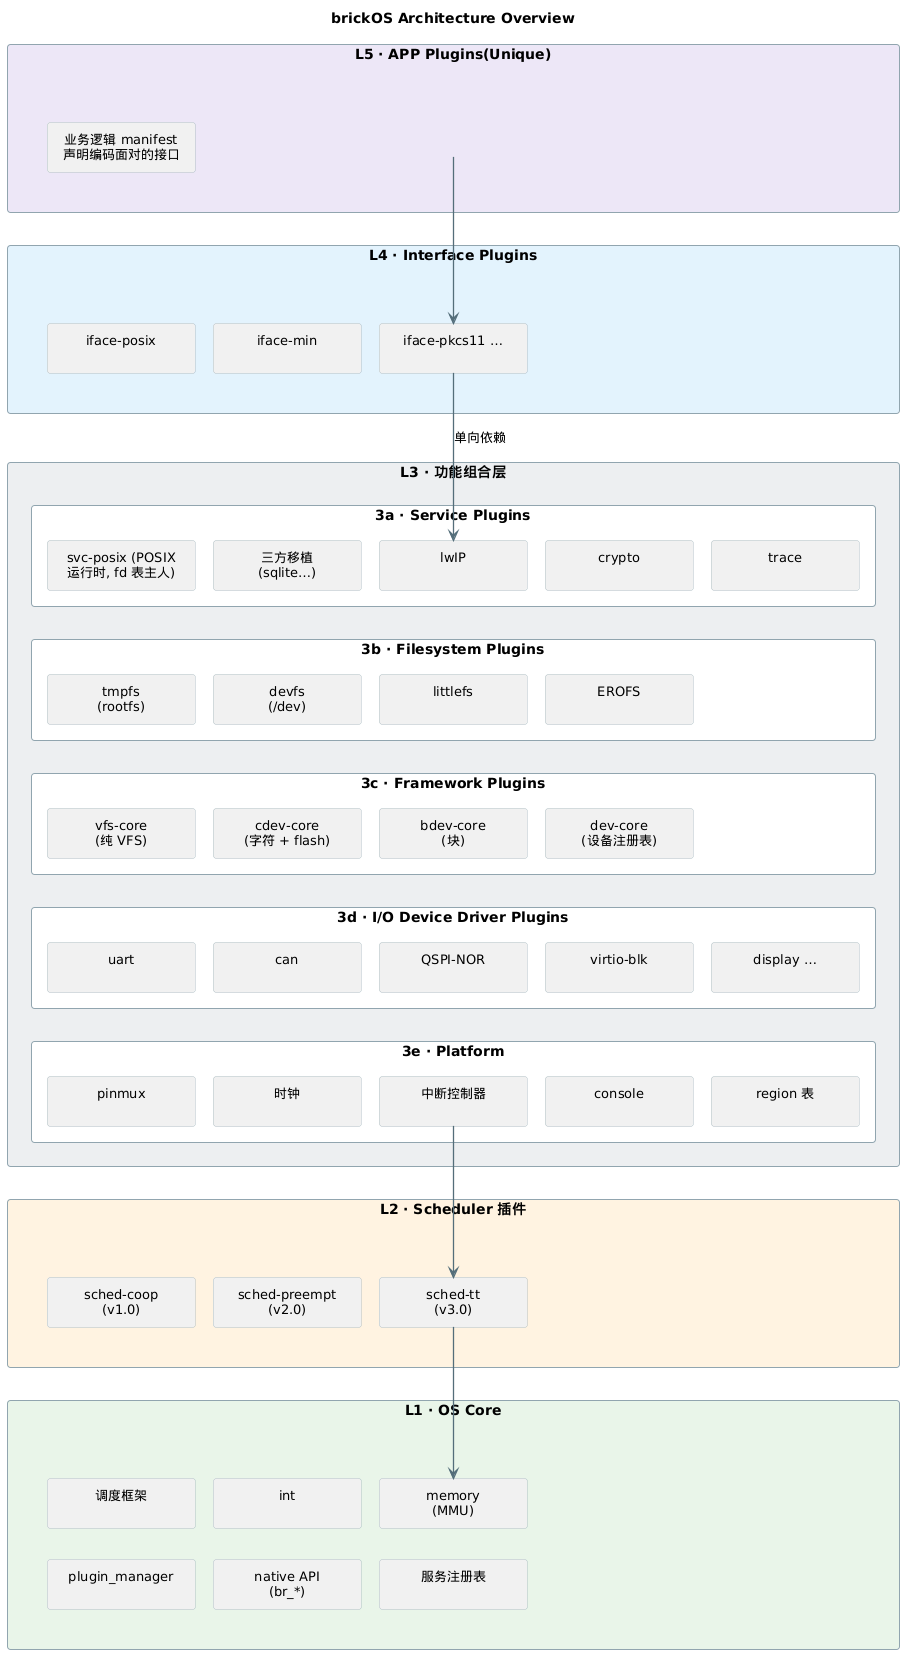

The diagram above was rendered by PlantUML. Its source (embedded in the PNG):
@startuml
' brickOS 总体分层图
'
' ── 层级表达 ──────────────────────────────────────────────────────────────
' L3 是 package 容器, 3a-3e 是它的子 package(子层)。"同属 L3"靠嵌套表达, 不靠平铺。
' 内容原则: 只画层间单向流(§7.2); 层内依赖/注册拓扑不进本图(见 6-vfs-device/06-device.md §1)。
'
' ── 等长 / 对齐 / 箭头居中机制(改图前必读, 破哪条都会退化成参差不齐) ────────
' 1) skinparam minClassWidth 128 —— 所有模块盒子强制等宽(128+20=148px)。
'    任何标签的单行文字都不能超过 128px, 否则该模块被撑宽、破坏等长; 超长文案请手动折行
'    (见 L5T 和 L3A1 的写法)。
' 2) 每行固定 5 格 —— 奇数格是关键: 5 格的正中恰好是第 3 格, 层间箭头才能落在水平中线上。
'    真实模块不足 5 个的行, 用透明的 rectangle<<pad>> 占位补齐, 并用 -[hidden]right-> 串成一行。
' 3) 4 个顶层带子(L5/L4/L2/L1)内各套一层隐形的 package<<inner>>, 让嵌套深度与 L3 一致,
'    否则 L3 会比其它带子宽 48px。(<<inner>> 用 skinparam 设成透明背景+透明边框,
'    再用 hide stereotype 藏掉 «inner» 字样)
' 4) 层间箭头一律走【第 3 格】的 node→node 边: L5P2→L4C→L3A3, L3E3→L2C→L1C。
'    - node→node 的箭头落在节点中心, 所以四条箭头 x 完全相同(实测 453) → 形成一条居中竖线;
'    - 实测 package→package 的箭头一律落在盒子右边缘, 达不到居中, 所以这里不用;
'    - 代价: 竖线会贴着 L4 的 iface-pkcs11、L2 的 sched-tt 上下边框穿过去 ——
'      它只是"层间流向"的指示线, 不代表这两个模块在依赖链上, 改图时别误读。
' 5) L1 的 6 个模块拆成两行(3+3): 5 格放不下 6 个, 拆两行既保持等长, 也让 L1 更整齐。
' 6) 标签统一两行(不足两行补一个空行), 保证各行等高。
' 7) 每行"首个模块"用 -[hidden]down-> 串起, 钉死 3a→3e 的纵向阅读序; L1 的两行之间也串一条。
'
' 自检: 渲染后 5 个层框应全部 x=7 / 宽=892, 5 个子层框宽=844, 全部模块 148×50.3,
'       4 个箭头头部 x≈453。
skinparam shadowing false
skinparam componentStyle rectangle
skinparam packageStyle rectangle
skinparam roundCorner 6
skinparam nodesep 18
skinparam ranksep 30
skinparam defaultTextAlignment center
skinparam ArrowColor #546E7A
skinparam ArrowThickness 1.3
skinparam packageBorderColor #90A4AE
skinparam componentBorderColor #B0BEC5
skinparam componentFontSize 13
skinparam minClassWidth 128
skinparam rectangle<<pad>> {
  BackgroundColor transparent
  BorderColor transparent
  FontColor transparent
}
skinparam package<<inner>> {
  BackgroundColor transparent
  BorderColor transparent
  FontColor transparent
}
top to bottom direction
hide stereotype

title brickOS Architecture Overview

  package "L5 · APP Plugins(Unique)" as L5 #EDE7F6 {
    package " " as L5IN <<inner>> {
      [业务逻辑 manifest\n声明编码面对的接口] as L5T
      rectangle "  " as L5P1 <<pad>>
      rectangle "  " as L5P2 <<pad>>
      rectangle "  " as L5P3 <<pad>>
      rectangle "  " as L5P4 <<pad>>
      L5T -[hidden]right-> L5P1
      L5P1 -[hidden]right-> L5P2
      L5P2 -[hidden]right-> L5P3
      L5P3 -[hidden]right-> L5P4
    }
  }

  package "L4 · Interface Plugins" as L4 #E3F2FD {
    package " " as L4IN <<inner>> {
      [iface-posix\n] as L4A
      [iface-min\n] as L4B
      [iface-pkcs11 …\n] as L4C
      rectangle "  " as L4P1 <<pad>>
      rectangle "  " as L4P2 <<pad>>
      L4A -[hidden]right-> L4B
      L4B -[hidden]right-> L4C
      L4C -[hidden]right-> L4P1
      L4P1 -[hidden]right-> L4P2
    }
  }

package "L3 · 功能组合层" as L3 #ECEFF1 {
  package "3a · Service Plugins" as L3A #FFFFFF {
    [svc-posix (POSIX\n运行时, fd 表主人)] as L3A1
    [三方移植\n(sqlite…)] as L3A2
    [lwIP\n] as L3A3
    [crypto\n] as L3A4
    [trace\n] as L3A5
    L3A1 -[hidden]right-> L3A2
    L3A2 -[hidden]right-> L3A3
    L3A3 -[hidden]right-> L3A4
    L3A4 -[hidden]right-> L3A5
  }
  package "3b · Filesystem Plugins" as L3B #FFFFFF {
    [tmpfs\n(rootfs)] as L3B1
    [devfs\n(/dev)] as L3B2
    [littlefs\n] as L3B3
    [EROFS\n] as L3B4
    rectangle "  " as L3BP1 <<pad>>
    L3B1 -[hidden]right-> L3B2
    L3B2 -[hidden]right-> L3B3
    L3B3 -[hidden]right-> L3B4
    L3B4 -[hidden]right-> L3BP1
  }
  package "3c · Framework Plugins" as L3C #FFFFFF {
    [vfs-core\n(纯 VFS)] as L3C1
    [cdev-core\n(字符 + flash)] as L3C2
    [bdev-core\n(块)] as L3C3
    [dev-core\n(设备注册表)] as L3C4
    rectangle "  " as L3CP1 <<pad>>
    L3C1 -[hidden]right-> L3C2
    L3C2 -[hidden]right-> L3C3
    L3C3 -[hidden]right-> L3C4
    L3C4 -[hidden]right-> L3CP1
  }
  package "3d · I/O Device Driver Plugins" as L3D #FFFFFF {
    [uart\n] as L3D1
    [can\n] as L3D2
    [QSPI-NOR\n] as L3D3
    [virtio-blk\n] as L3D4
    [display …\n] as L3D5
    L3D1 -[hidden]right-> L3D2
    L3D2 -[hidden]right-> L3D3
    L3D3 -[hidden]right-> L3D4
    L3D4 -[hidden]right-> L3D5
  }
  package "3e · Platform" as L3E #FFFFFF {
    [pinmux\n] as L3E1
    [时钟\n] as L3E2
    [中断控制器\n] as L3E3
    [console\n] as L3E4
    [region 表\n] as L3E5
    L3E1 -[hidden]right-> L3E2
    L3E2 -[hidden]right-> L3E3
    L3E3 -[hidden]right-> L3E4
    L3E4 -[hidden]right-> L3E5
  }
  L3A1 -[hidden]down-> L3B1
  L3B1 -[hidden]down-> L3C1
  L3C1 -[hidden]down-> L3D1
  L3D1 -[hidden]down-> L3E1
}

  package "L2 · Scheduler 插件" as L2 #FFF3E0 {
    package " " as L2IN <<inner>> {
      [sched-coop\n(v1.0)] as L2A
      [sched-preempt\n(v2.0)] as L2B
      [sched-tt\n(v3.0)] as L2C
      rectangle "  " as L2P1 <<pad>>
      rectangle "  " as L2P2 <<pad>>
      L2A -[hidden]right-> L2B
      L2B -[hidden]right-> L2C
      L2C -[hidden]right-> L2P1
      L2P1 -[hidden]right-> L2P2
    }
  }

package "L1 · OS Core" as L1 #E8F5E9 {
  package " " as L1IN <<inner>> {
    [调度框架\n] as L1A
    [int\n] as L1B
    [memory\n(MMU)] as L1C
    rectangle "  " as L1P1 <<pad>>
    rectangle "  " as L1P2 <<pad>>
    L1A -[hidden]right-> L1B
    L1B -[hidden]right-> L1C
    L1C -[hidden]right-> L1P1
    L1P1 -[hidden]right-> L1P2
    [plugin_manager\n] as L1D
    [native API\n(br_*)] as L1E
    [服务注册表\n] as L1F
    rectangle "  " as L1Q1 <<pad>>
    rectangle "  " as L1Q2 <<pad>>
    L1D -[hidden]right-> L1E
    L1E -[hidden]right-> L1F
    L1F -[hidden]right-> L1Q1
    L1Q1 -[hidden]right-> L1Q2
    L1A -[hidden]down-> L1D
  }
}

L5P2 -down-> L4C
L4C -down-> L3A3 : 单向依赖
L3E3 -down-> L2C
L2C -down-> L1C
@enduml